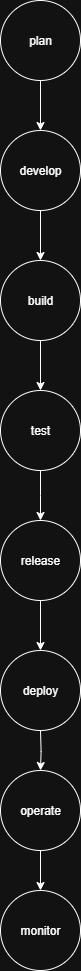

The diagram above was exported from draw.io. Its source (the exported page's mxGraphModel, read from the mxfile embedded in the PNG):
<mxGraphModel dx="2084" dy="2293" grid="1" gridSize="10" guides="1" tooltips="1" connect="1" arrows="1" fold="1" page="1" pageScale="1" pageWidth="827" pageHeight="1169" math="0" shadow="0">
  <root>
    <mxCell id="0" />
    <mxCell id="1" parent="0" />
    <mxCell id="AdTHzYmtI0zQ4brDzUM6-14" style="edgeStyle=orthogonalEdgeStyle;rounded=0;orthogonalLoop=1;jettySize=auto;html=1;exitX=0.5;exitY=1;exitDx=0;exitDy=0;entryX=0.5;entryY=0;entryDx=0;entryDy=0;" parent="1" target="AdTHzYmtI0zQ4brDzUM6-4" edge="1">
      <mxGeometry relative="1" as="geometry">
        <mxPoint x="400" y="-400" as="sourcePoint" />
      </mxGeometry>
    </mxCell>
    <mxCell id="AdTHzYmtI0zQ4brDzUM6-2" value="monitor" style="ellipse;whiteSpace=wrap;html=1;aspect=fixed;" parent="1" vertex="1">
      <mxGeometry x="360" y="-240" width="80" height="80" as="geometry" />
    </mxCell>
    <mxCell id="AdTHzYmtI0zQ4brDzUM6-13" style="edgeStyle=orthogonalEdgeStyle;rounded=0;orthogonalLoop=1;jettySize=auto;html=1;exitX=0.5;exitY=1;exitDx=0;exitDy=0;entryX=0.5;entryY=0;entryDx=0;entryDy=0;" parent="1" edge="1">
      <mxGeometry relative="1" as="geometry">
        <mxPoint x="400" y="-530" as="sourcePoint" />
        <mxPoint x="400" y="-480" as="targetPoint" />
      </mxGeometry>
    </mxCell>
    <mxCell id="AdTHzYmtI0zQ4brDzUM6-15" style="edgeStyle=orthogonalEdgeStyle;rounded=0;orthogonalLoop=1;jettySize=auto;html=1;exitX=0.5;exitY=1;exitDx=0;exitDy=0;entryX=0.5;entryY=0;entryDx=0;entryDy=0;" parent="1" source="AdTHzYmtI0zQ4brDzUM6-4" target="AdTHzYmtI0zQ4brDzUM6-2" edge="1">
      <mxGeometry relative="1" as="geometry" />
    </mxCell>
    <mxCell id="AdTHzYmtI0zQ4brDzUM6-4" value="operate" style="ellipse;whiteSpace=wrap;html=1;aspect=fixed;" parent="1" vertex="1">
      <mxGeometry x="360" y="-360" width="80" height="80" as="geometry" />
    </mxCell>
    <mxCell id="AdTHzYmtI0zQ4brDzUM6-12" style="edgeStyle=orthogonalEdgeStyle;rounded=0;orthogonalLoop=1;jettySize=auto;html=1;exitX=0.5;exitY=1;exitDx=0;exitDy=0;entryX=0.5;entryY=0;entryDx=0;entryDy=0;" parent="1" source="AdTHzYmtI0zQ4brDzUM6-5" edge="1">
      <mxGeometry relative="1" as="geometry">
        <mxPoint x="400" y="-610" as="targetPoint" />
      </mxGeometry>
    </mxCell>
    <mxCell id="AdTHzYmtI0zQ4brDzUM6-5" value="test" style="ellipse;whiteSpace=wrap;html=1;aspect=fixed;" parent="1" vertex="1">
      <mxGeometry x="360" y="-740" width="80" height="80" as="geometry" />
    </mxCell>
    <mxCell id="AdTHzYmtI0zQ4brDzUM6-11" style="edgeStyle=orthogonalEdgeStyle;rounded=0;orthogonalLoop=1;jettySize=auto;html=1;exitX=0.5;exitY=1;exitDx=0;exitDy=0;entryX=0.5;entryY=0;entryDx=0;entryDy=0;" parent="1" source="AdTHzYmtI0zQ4brDzUM6-6" target="AdTHzYmtI0zQ4brDzUM6-5" edge="1">
      <mxGeometry relative="1" as="geometry" />
    </mxCell>
    <mxCell id="AdTHzYmtI0zQ4brDzUM6-6" value="build" style="ellipse;whiteSpace=wrap;html=1;aspect=fixed;" parent="1" vertex="1">
      <mxGeometry x="360" y="-870" width="80" height="80" as="geometry" />
    </mxCell>
    <mxCell id="AdTHzYmtI0zQ4brDzUM6-10" style="edgeStyle=orthogonalEdgeStyle;rounded=0;orthogonalLoop=1;jettySize=auto;html=1;exitX=0.5;exitY=1;exitDx=0;exitDy=0;entryX=0.5;entryY=0;entryDx=0;entryDy=0;" parent="1" source="AdTHzYmtI0zQ4brDzUM6-7" target="AdTHzYmtI0zQ4brDzUM6-6" edge="1">
      <mxGeometry relative="1" as="geometry" />
    </mxCell>
    <mxCell id="AdTHzYmtI0zQ4brDzUM6-7" value="develop" style="ellipse;whiteSpace=wrap;html=1;aspect=fixed;" parent="1" vertex="1">
      <mxGeometry x="360" y="-1000" width="80" height="80" as="geometry" />
    </mxCell>
    <mxCell id="AdTHzYmtI0zQ4brDzUM6-9" style="edgeStyle=orthogonalEdgeStyle;rounded=0;orthogonalLoop=1;jettySize=auto;html=1;exitX=0.5;exitY=1;exitDx=0;exitDy=0;entryX=0.5;entryY=0;entryDx=0;entryDy=0;" parent="1" source="AdTHzYmtI0zQ4brDzUM6-8" target="AdTHzYmtI0zQ4brDzUM6-7" edge="1">
      <mxGeometry relative="1" as="geometry" />
    </mxCell>
    <mxCell id="AdTHzYmtI0zQ4brDzUM6-8" value="plan" style="ellipse;whiteSpace=wrap;html=1;aspect=fixed;strokeColor=light-dark(#000000,#FFFFFF);" parent="1" vertex="1">
      <mxGeometry x="360" y="-1130" width="80" height="80" as="geometry" />
    </mxCell>
    <mxCell id="AdTHzYmtI0zQ4brDzUM6-16" value="release" style="ellipse;whiteSpace=wrap;html=1;aspect=fixed;" parent="1" vertex="1">
      <mxGeometry x="360" y="-610" width="80" height="80" as="geometry" />
    </mxCell>
    <mxCell id="AdTHzYmtI0zQ4brDzUM6-17" value="deploy" style="ellipse;whiteSpace=wrap;html=1;aspect=fixed;" parent="1" vertex="1">
      <mxGeometry x="360" y="-480" width="80" height="80" as="geometry" />
    </mxCell>
  </root>
</mxGraphModel>